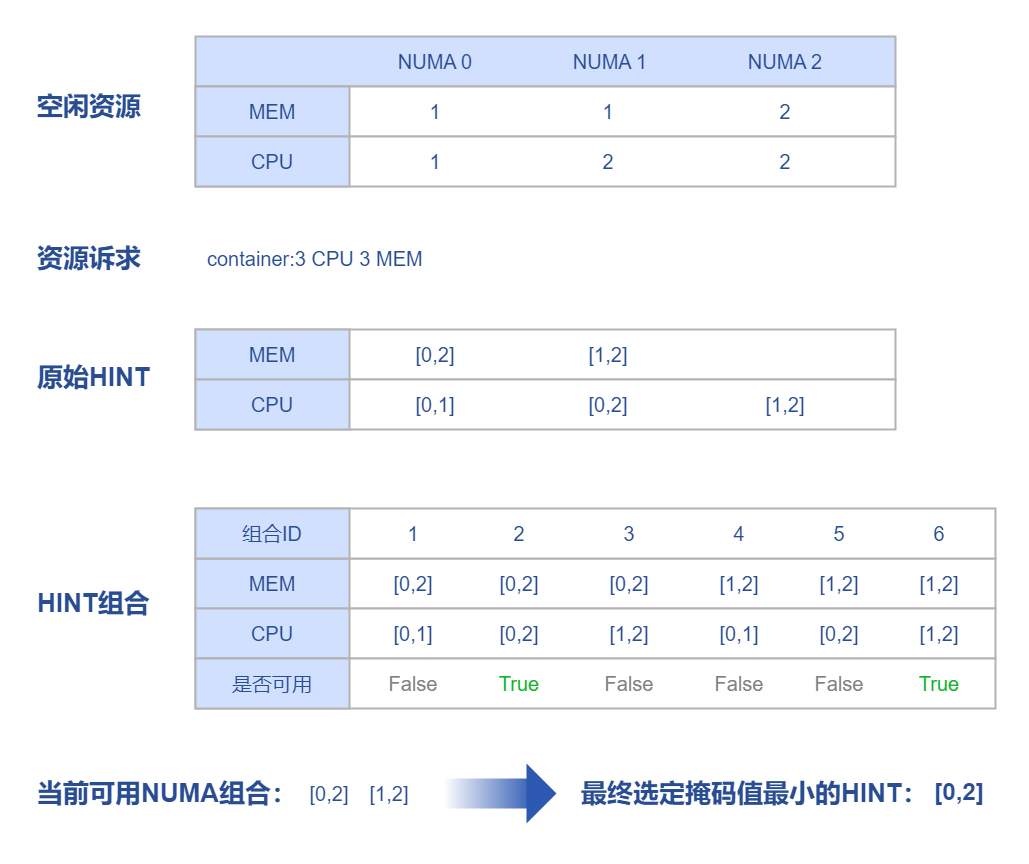

The diagram above was exported from draw.io. Its source (the exported page's mxGraphModel, read from the mxfile embedded in the PNG):
<mxGraphModel dx="1424" dy="659" grid="1" gridSize="10" guides="1" tooltips="1" connect="1" arrows="1" fold="1" page="1" pageScale="1" pageWidth="827" pageHeight="1169" math="0" shadow="0">
  <root>
    <mxCell id="0" />
    <mxCell id="1" parent="0" />
    <mxCell id="rLrhZn_nEAG-dJcrQtcL-1" value="" style="rounded=1;whiteSpace=wrap;html=1;arcSize=0;strokeColor=none;" parent="1" vertex="1">
      <mxGeometry x="11" y="6" width="1029" height="864" as="geometry" />
    </mxCell>
    <mxCell id="O8FLm35JxjT8547f-f1n-1" value="" style="rounded=0;whiteSpace=wrap;html=1;fillColor=#d1e0ff;strokeColor=#b3b3b3;strokeWidth=2;fontColor=#294d92;fontSize=20;" parent="1" vertex="1">
      <mxGeometry x="206" y="42" width="700" height="50" as="geometry" />
    </mxCell>
    <mxCell id="O8FLm35JxjT8547f-f1n-2" value="&lt;span style=&quot;color: rgb(41, 77, 146); font-size: 20px;&quot;&gt;NUMA 0&lt;/span&gt;" style="rounded=0;whiteSpace=wrap;html=1;fillColor=none;strokeColor=none;" parent="1" vertex="1">
      <mxGeometry x="386" y="47" width="120" height="40" as="geometry" />
    </mxCell>
    <mxCell id="J38SDIVk573tCYkOVa6i-1" value="&lt;span style=&quot;color: rgb(41, 77, 146); font-size: 20px;&quot;&gt;NUMA 1&lt;/span&gt;" style="rounded=0;whiteSpace=wrap;html=1;fillColor=none;strokeColor=none;" parent="1" vertex="1">
      <mxGeometry x="561" y="47" width="120" height="40" as="geometry" />
    </mxCell>
    <mxCell id="J38SDIVk573tCYkOVa6i-2" value="&lt;span style=&quot;color: rgb(41, 77, 146); font-size: 20px;&quot;&gt;NUMA 2&lt;/span&gt;" style="rounded=0;whiteSpace=wrap;html=1;fillColor=none;strokeColor=none;" parent="1" vertex="1">
      <mxGeometry x="736" y="47" width="120" height="40" as="geometry" />
    </mxCell>
    <mxCell id="J38SDIVk573tCYkOVa6i-4" value="" style="rounded=0;whiteSpace=wrap;html=1;fillColor=#FFFFFF;strokeColor=#b3b3b3;strokeWidth=2;fontColor=#294d92;fontSize=20;" parent="1" vertex="1">
      <mxGeometry x="206" y="92" width="700" height="50" as="geometry" />
    </mxCell>
    <mxCell id="J38SDIVk573tCYkOVa6i-6" value="&lt;span style=&quot;color: rgb(41, 77, 146); font-size: 20px;&quot;&gt;1&lt;/span&gt;" style="rounded=0;whiteSpace=wrap;html=1;fillColor=none;strokeColor=none;" parent="1" vertex="1">
      <mxGeometry x="386" y="97" width="120" height="40" as="geometry" />
    </mxCell>
    <mxCell id="J38SDIVk573tCYkOVa6i-7" value="&lt;span style=&quot;color: rgb(41, 77, 146); font-size: 20px;&quot;&gt;1&lt;/span&gt;" style="rounded=0;whiteSpace=wrap;html=1;fillColor=none;strokeColor=none;" parent="1" vertex="1">
      <mxGeometry x="559" y="97" width="120" height="40" as="geometry" />
    </mxCell>
    <mxCell id="J38SDIVk573tCYkOVa6i-8" value="&lt;span style=&quot;color: rgb(41, 77, 146); font-size: 20px;&quot;&gt;2&lt;/span&gt;" style="rounded=0;whiteSpace=wrap;html=1;fillColor=none;strokeColor=none;" parent="1" vertex="1">
      <mxGeometry x="736" y="97" width="120" height="40" as="geometry" />
    </mxCell>
    <mxCell id="J38SDIVk573tCYkOVa6i-9" value="" style="rounded=0;whiteSpace=wrap;html=1;fillColor=#FFFFFF;strokeColor=#b3b3b3;strokeWidth=2;fontColor=#294d92;fontSize=20;" parent="1" vertex="1">
      <mxGeometry x="206" y="142" width="700" height="50" as="geometry" />
    </mxCell>
    <mxCell id="J38SDIVk573tCYkOVa6i-11" value="&lt;span style=&quot;color: rgb(41, 77, 146); font-size: 20px;&quot;&gt;1&lt;/span&gt;" style="rounded=0;whiteSpace=wrap;html=1;fillColor=none;strokeColor=none;" parent="1" vertex="1">
      <mxGeometry x="386" y="147" width="120" height="40" as="geometry" />
    </mxCell>
    <mxCell id="J38SDIVk573tCYkOVa6i-12" value="&lt;span style=&quot;color: rgb(41, 77, 146); font-size: 20px;&quot;&gt;2&lt;/span&gt;" style="rounded=0;whiteSpace=wrap;html=1;fillColor=none;strokeColor=none;" parent="1" vertex="1">
      <mxGeometry x="559" y="147" width="120" height="40" as="geometry" />
    </mxCell>
    <mxCell id="J38SDIVk573tCYkOVa6i-13" value="&lt;span style=&quot;color: rgb(41, 77, 146); font-size: 20px;&quot;&gt;2&lt;/span&gt;" style="rounded=0;whiteSpace=wrap;html=1;fillColor=none;strokeColor=none;" parent="1" vertex="1">
      <mxGeometry x="736" y="147" width="120" height="40" as="geometry" />
    </mxCell>
    <mxCell id="CEYKKL7CVrayYsfXRrQ0-1" value="&lt;b&gt;空闲资源&lt;/b&gt;" style="rounded=0;whiteSpace=wrap;html=1;strokeColor=none;fillColor=none;fontColor=#294D92;fontSize=26;align=left;" parent="1" vertex="1">
      <mxGeometry x="46" y="87" width="140" height="50" as="geometry" />
    </mxCell>
    <mxCell id="CEYKKL7CVrayYsfXRrQ0-16" value="&lt;b&gt;资源诉求&lt;/b&gt;" style="rounded=0;whiteSpace=wrap;html=1;strokeColor=none;fillColor=none;fontColor=#294D92;fontSize=26;align=left;" parent="1" vertex="1">
      <mxGeometry x="46" y="239" width="140" height="50" as="geometry" />
    </mxCell>
    <mxCell id="CEYKKL7CVrayYsfXRrQ0-17" value="&lt;span style=&quot;color: rgb(41, 77, 146); font-size: 20px;&quot;&gt;container:3 CPU 3 MEM&lt;/span&gt;" style="rounded=0;whiteSpace=wrap;html=1;fillColor=none;strokeColor=none;align=left;" parent="1" vertex="1">
      <mxGeometry x="216" y="244" width="554" height="40" as="geometry" />
    </mxCell>
    <mxCell id="CEYKKL7CVrayYsfXRrQ0-24" value="" style="rounded=0;whiteSpace=wrap;html=1;fillColor=#FFFFFF;strokeColor=#b3b3b3;strokeWidth=2;fontColor=#294d92;fontSize=20;" parent="1" vertex="1">
      <mxGeometry x="206" y="335" width="700" height="50" as="geometry" />
    </mxCell>
    <mxCell id="CEYKKL7CVrayYsfXRrQ0-26" value="&lt;font color=&quot;#294d92&quot;&gt;&lt;span style=&quot;font-size: 20px;&quot;&gt;[0,2]&lt;/span&gt;&lt;/font&gt;" style="rounded=0;whiteSpace=wrap;html=1;fillColor=none;strokeColor=none;" parent="1" vertex="1">
      <mxGeometry x="386" y="340" width="120" height="40" as="geometry" />
    </mxCell>
    <mxCell id="CEYKKL7CVrayYsfXRrQ0-27" value="&lt;span style=&quot;color: rgb(41, 77, 146); font-size: 20px;&quot;&gt;[1,2]&lt;/span&gt;" style="rounded=0;whiteSpace=wrap;html=1;fillColor=none;strokeColor=none;" parent="1" vertex="1">
      <mxGeometry x="559" y="340" width="120" height="40" as="geometry" />
    </mxCell>
    <mxCell id="CEYKKL7CVrayYsfXRrQ0-29" value="" style="rounded=0;whiteSpace=wrap;html=1;fillColor=#FFFFFF;strokeColor=#b3b3b3;strokeWidth=2;fontColor=#294d92;fontSize=20;" parent="1" vertex="1">
      <mxGeometry x="206" y="385" width="700" height="50" as="geometry" />
    </mxCell>
    <mxCell id="CEYKKL7CVrayYsfXRrQ0-31" value="&lt;span style=&quot;color: rgb(41, 77, 146); font-size: 20px;&quot;&gt;[0,1]&lt;/span&gt;" style="rounded=0;whiteSpace=wrap;html=1;fillColor=none;strokeColor=none;" parent="1" vertex="1">
      <mxGeometry x="386" y="390" width="120" height="40" as="geometry" />
    </mxCell>
    <mxCell id="CEYKKL7CVrayYsfXRrQ0-32" value="&lt;span style=&quot;color: rgb(41, 77, 146); font-size: 20px;&quot;&gt;[0,2]&lt;/span&gt;" style="rounded=0;whiteSpace=wrap;html=1;fillColor=none;strokeColor=none;" parent="1" vertex="1">
      <mxGeometry x="559" y="390" width="120" height="40" as="geometry" />
    </mxCell>
    <mxCell id="CEYKKL7CVrayYsfXRrQ0-33" value="&lt;span style=&quot;color: rgb(41, 77, 146); font-size: 20px;&quot;&gt;[1,2]&lt;/span&gt;" style="rounded=0;whiteSpace=wrap;html=1;fillColor=none;strokeColor=none;" parent="1" vertex="1">
      <mxGeometry x="736" y="390" width="120" height="40" as="geometry" />
    </mxCell>
    <mxCell id="CEYKKL7CVrayYsfXRrQ0-34" value="&lt;b&gt;原始HINT&lt;/b&gt;" style="rounded=0;whiteSpace=wrap;html=1;strokeColor=none;fillColor=none;fontColor=#294D92;fontSize=26;align=left;" parent="1" vertex="1">
      <mxGeometry x="46" y="358" width="140" height="50" as="geometry" />
    </mxCell>
    <mxCell id="CEYKKL7CVrayYsfXRrQ0-35" value="MEM" style="rounded=0;whiteSpace=wrap;html=1;fillColor=#d1e0ff;strokeColor=#b3b3b3;strokeWidth=2;fontColor=#294d92;fontSize=20;" parent="1" vertex="1">
      <mxGeometry x="206" y="335" width="154" height="50" as="geometry" />
    </mxCell>
    <mxCell id="CEYKKL7CVrayYsfXRrQ0-36" value="CPU" style="rounded=0;whiteSpace=wrap;html=1;fillColor=#d1e0ff;strokeColor=#b3b3b3;strokeWidth=2;fontColor=#294d92;fontSize=20;" parent="1" vertex="1">
      <mxGeometry x="206" y="385" width="154" height="50" as="geometry" />
    </mxCell>
    <mxCell id="CEYKKL7CVrayYsfXRrQ0-37" value="MEM" style="rounded=0;whiteSpace=wrap;html=1;fillColor=#d1e0ff;strokeColor=#b3b3b3;strokeWidth=2;fontColor=#294d92;fontSize=20;" parent="1" vertex="1">
      <mxGeometry x="206" y="92" width="154" height="50" as="geometry" />
    </mxCell>
    <mxCell id="CEYKKL7CVrayYsfXRrQ0-38" value="CPU" style="rounded=0;whiteSpace=wrap;html=1;fillColor=#d1e0ff;strokeColor=#b3b3b3;strokeWidth=2;fontColor=#294d92;fontSize=20;" parent="1" vertex="1">
      <mxGeometry x="206" y="142" width="154" height="50" as="geometry" />
    </mxCell>
    <mxCell id="CEYKKL7CVrayYsfXRrQ0-39" value="" style="rounded=0;whiteSpace=wrap;html=1;fillColor=#FFFFFF;strokeColor=#b3b3b3;strokeWidth=2;fontColor=#294d92;fontSize=20;" parent="1" vertex="1">
      <mxGeometry x="206" y="564" width="800" height="50" as="geometry" />
    </mxCell>
    <mxCell id="CEYKKL7CVrayYsfXRrQ0-40" value="&lt;font color=&quot;#294d92&quot;&gt;&lt;span style=&quot;font-size: 20px;&quot;&gt;[0,2]&lt;/span&gt;&lt;/font&gt;" style="rounded=0;whiteSpace=wrap;html=1;fillColor=none;strokeColor=none;" parent="1" vertex="1">
      <mxGeometry x="374" y="569" width="100" height="40" as="geometry" />
    </mxCell>
    <mxCell id="CEYKKL7CVrayYsfXRrQ0-42" value="" style="rounded=0;whiteSpace=wrap;html=1;fillColor=#FFFFFF;strokeColor=#b3b3b3;strokeWidth=2;fontColor=#294d92;fontSize=20;" parent="1" vertex="1">
      <mxGeometry x="206" y="614" width="800" height="50" as="geometry" />
    </mxCell>
    <mxCell id="CEYKKL7CVrayYsfXRrQ0-43" value="&lt;span style=&quot;color: rgb(41, 77, 146); font-size: 20px;&quot;&gt;[0,1]&lt;/span&gt;" style="rounded=0;whiteSpace=wrap;html=1;fillColor=none;strokeColor=none;" parent="1" vertex="1">
      <mxGeometry x="374" y="619" width="100" height="40" as="geometry" />
    </mxCell>
    <mxCell id="CEYKKL7CVrayYsfXRrQ0-46" value="&lt;b&gt;HINT组合&lt;/b&gt;" style="rounded=0;whiteSpace=wrap;html=1;strokeColor=none;fillColor=none;fontColor=#294D92;fontSize=26;align=left;" parent="1" vertex="1">
      <mxGeometry x="46" y="584" width="140" height="50" as="geometry" />
    </mxCell>
    <mxCell id="CEYKKL7CVrayYsfXRrQ0-47" value="MEM" style="rounded=0;whiteSpace=wrap;html=1;fillColor=#d1e0ff;strokeColor=#b3b3b3;strokeWidth=2;fontColor=#294d92;fontSize=20;" parent="1" vertex="1">
      <mxGeometry x="206" y="564" width="154" height="50" as="geometry" />
    </mxCell>
    <mxCell id="CEYKKL7CVrayYsfXRrQ0-48" value="CPU" style="rounded=0;whiteSpace=wrap;html=1;fillColor=#d1e0ff;strokeColor=#b3b3b3;strokeWidth=2;fontColor=#294d92;fontSize=20;" parent="1" vertex="1">
      <mxGeometry x="206" y="614" width="154" height="50" as="geometry" />
    </mxCell>
    <mxCell id="CEYKKL7CVrayYsfXRrQ0-49" value="" style="rounded=0;whiteSpace=wrap;html=1;fillColor=#FFFFFF;strokeColor=#b3b3b3;strokeWidth=2;fontColor=#294d92;fontSize=20;" parent="1" vertex="1">
      <mxGeometry x="206" y="514" width="800" height="50" as="geometry" />
    </mxCell>
    <mxCell id="CEYKKL7CVrayYsfXRrQ0-52" value="组合ID" style="rounded=0;whiteSpace=wrap;html=1;fillColor=#d1e0ff;strokeColor=#b3b3b3;strokeWidth=2;fontColor=#294d92;fontSize=20;" parent="1" vertex="1">
      <mxGeometry x="206" y="514" width="154" height="50" as="geometry" />
    </mxCell>
    <mxCell id="CEYKKL7CVrayYsfXRrQ0-53" value="" style="rounded=0;whiteSpace=wrap;html=1;fillColor=#FFFFFF;strokeColor=#b3b3b3;strokeWidth=2;fontColor=#294d92;fontSize=20;" parent="1" vertex="1">
      <mxGeometry x="206" y="664" width="800" height="50" as="geometry" />
    </mxCell>
    <mxCell id="CEYKKL7CVrayYsfXRrQ0-54" value="&lt;span style=&quot;font-size: 20px;&quot;&gt;False&lt;/span&gt;" style="rounded=0;whiteSpace=wrap;html=1;fillColor=none;strokeColor=none;fontColor=#808080;" parent="1" vertex="1">
      <mxGeometry x="374" y="669" width="100" height="40" as="geometry" />
    </mxCell>
    <mxCell id="CEYKKL7CVrayYsfXRrQ0-57" value="是否可用" style="rounded=0;whiteSpace=wrap;html=1;fillColor=#d1e0ff;strokeColor=#b3b3b3;strokeWidth=2;fontColor=#294d92;fontSize=20;" parent="1" vertex="1">
      <mxGeometry x="206" y="664" width="154" height="50" as="geometry" />
    </mxCell>
    <mxCell id="CEYKKL7CVrayYsfXRrQ0-58" value="&lt;font color=&quot;#294d92&quot;&gt;&lt;span style=&quot;font-size: 20px;&quot;&gt;1&lt;/span&gt;&lt;/font&gt;" style="rounded=0;whiteSpace=wrap;html=1;fillColor=none;strokeColor=none;" parent="1" vertex="1">
      <mxGeometry x="374" y="519" width="100" height="40" as="geometry" />
    </mxCell>
    <mxCell id="CEYKKL7CVrayYsfXRrQ0-59" value="&lt;font color=&quot;#294d92&quot;&gt;&lt;span style=&quot;font-size: 20px;&quot;&gt;[0,2]&lt;/span&gt;&lt;/font&gt;" style="rounded=0;whiteSpace=wrap;html=1;fillColor=none;strokeColor=none;" parent="1" vertex="1">
      <mxGeometry x="480" y="569" width="100" height="40" as="geometry" />
    </mxCell>
    <mxCell id="CEYKKL7CVrayYsfXRrQ0-60" value="&lt;span style=&quot;color: rgb(41, 77, 146); font-size: 20px;&quot;&gt;[0,2]&lt;/span&gt;" style="rounded=0;whiteSpace=wrap;html=1;fillColor=none;strokeColor=none;" parent="1" vertex="1">
      <mxGeometry x="480" y="619" width="100" height="40" as="geometry" />
    </mxCell>
    <mxCell id="CEYKKL7CVrayYsfXRrQ0-61" value="&lt;span style=&quot;font-size: 20px;&quot;&gt;True&lt;/span&gt;" style="rounded=0;whiteSpace=wrap;html=1;fillColor=none;strokeColor=none;fontColor=#12B52D;" parent="1" vertex="1">
      <mxGeometry x="480" y="669" width="100" height="40" as="geometry" />
    </mxCell>
    <mxCell id="CEYKKL7CVrayYsfXRrQ0-62" value="&lt;font color=&quot;#294d92&quot;&gt;&lt;span style=&quot;font-size: 20px;&quot;&gt;2&lt;/span&gt;&lt;/font&gt;" style="rounded=0;whiteSpace=wrap;html=1;fillColor=none;strokeColor=none;" parent="1" vertex="1">
      <mxGeometry x="480" y="519" width="100" height="40" as="geometry" />
    </mxCell>
    <mxCell id="CEYKKL7CVrayYsfXRrQ0-63" value="&lt;font color=&quot;#294d92&quot;&gt;&lt;span style=&quot;font-size: 20px;&quot;&gt;[0,2]&lt;/span&gt;&lt;/font&gt;" style="rounded=0;whiteSpace=wrap;html=1;fillColor=none;strokeColor=none;" parent="1" vertex="1">
      <mxGeometry x="590" y="569" width="100" height="40" as="geometry" />
    </mxCell>
    <mxCell id="CEYKKL7CVrayYsfXRrQ0-64" value="&lt;span style=&quot;color: rgb(41, 77, 146); font-size: 20px;&quot;&gt;[1,2]&lt;/span&gt;" style="rounded=0;whiteSpace=wrap;html=1;fillColor=none;strokeColor=none;" parent="1" vertex="1">
      <mxGeometry x="590" y="619" width="100" height="40" as="geometry" />
    </mxCell>
    <mxCell id="CEYKKL7CVrayYsfXRrQ0-65" value="&lt;span style=&quot;color: rgb(128, 128, 128); font-size: 20px;&quot;&gt;False&lt;/span&gt;" style="rounded=0;whiteSpace=wrap;html=1;fillColor=none;strokeColor=none;" parent="1" vertex="1">
      <mxGeometry x="590" y="669" width="100" height="40" as="geometry" />
    </mxCell>
    <mxCell id="CEYKKL7CVrayYsfXRrQ0-66" value="&lt;font color=&quot;#294d92&quot;&gt;&lt;span style=&quot;font-size: 20px;&quot;&gt;3&lt;/span&gt;&lt;/font&gt;" style="rounded=0;whiteSpace=wrap;html=1;fillColor=none;strokeColor=none;" parent="1" vertex="1">
      <mxGeometry x="590" y="519" width="100" height="40" as="geometry" />
    </mxCell>
    <mxCell id="CEYKKL7CVrayYsfXRrQ0-67" value="&lt;font color=&quot;#294d92&quot;&gt;&lt;span style=&quot;font-size: 20px;&quot;&gt;[1,2]&lt;/span&gt;&lt;/font&gt;" style="rounded=0;whiteSpace=wrap;html=1;fillColor=none;strokeColor=none;" parent="1" vertex="1">
      <mxGeometry x="700" y="569" width="100" height="40" as="geometry" />
    </mxCell>
    <mxCell id="CEYKKL7CVrayYsfXRrQ0-68" value="&lt;span style=&quot;color: rgb(41, 77, 146); font-size: 20px;&quot;&gt;[0,1]&lt;/span&gt;" style="rounded=0;whiteSpace=wrap;html=1;fillColor=none;strokeColor=none;" parent="1" vertex="1">
      <mxGeometry x="700" y="619" width="100" height="40" as="geometry" />
    </mxCell>
    <mxCell id="CEYKKL7CVrayYsfXRrQ0-69" value="&lt;span style=&quot;color: rgb(128, 128, 128); font-size: 20px;&quot;&gt;False&lt;/span&gt;" style="rounded=0;whiteSpace=wrap;html=1;fillColor=none;strokeColor=none;" parent="1" vertex="1">
      <mxGeometry x="700" y="669" width="100" height="40" as="geometry" />
    </mxCell>
    <mxCell id="CEYKKL7CVrayYsfXRrQ0-70" value="&lt;font color=&quot;#294d92&quot;&gt;&lt;span style=&quot;font-size: 20px;&quot;&gt;4&lt;/span&gt;&lt;/font&gt;" style="rounded=0;whiteSpace=wrap;html=1;fillColor=none;strokeColor=none;" parent="1" vertex="1">
      <mxGeometry x="700" y="519" width="100" height="40" as="geometry" />
    </mxCell>
    <mxCell id="CEYKKL7CVrayYsfXRrQ0-71" value="&lt;span style=&quot;color: rgb(41, 77, 146); font-size: 20px;&quot;&gt;[1,2]&lt;/span&gt;" style="rounded=0;whiteSpace=wrap;html=1;fillColor=none;strokeColor=none;" parent="1" vertex="1">
      <mxGeometry x="800" y="569" width="100" height="40" as="geometry" />
    </mxCell>
    <mxCell id="CEYKKL7CVrayYsfXRrQ0-72" value="&lt;span style=&quot;color: rgb(41, 77, 146); font-size: 20px;&quot;&gt;[0,2]&lt;/span&gt;" style="rounded=0;whiteSpace=wrap;html=1;fillColor=none;strokeColor=none;" parent="1" vertex="1">
      <mxGeometry x="800" y="619" width="100" height="40" as="geometry" />
    </mxCell>
    <mxCell id="CEYKKL7CVrayYsfXRrQ0-73" value="&lt;span style=&quot;color: rgb(128, 128, 128); font-size: 20px;&quot;&gt;False&lt;/span&gt;" style="rounded=0;whiteSpace=wrap;html=1;fillColor=none;strokeColor=none;" parent="1" vertex="1">
      <mxGeometry x="800" y="669" width="100" height="40" as="geometry" />
    </mxCell>
    <mxCell id="CEYKKL7CVrayYsfXRrQ0-74" value="&lt;font color=&quot;#294d92&quot;&gt;&lt;span style=&quot;font-size: 20px;&quot;&gt;5&lt;/span&gt;&lt;/font&gt;" style="rounded=0;whiteSpace=wrap;html=1;fillColor=none;strokeColor=none;" parent="1" vertex="1">
      <mxGeometry x="800" y="519" width="100" height="40" as="geometry" />
    </mxCell>
    <mxCell id="CEYKKL7CVrayYsfXRrQ0-75" value="&lt;span style=&quot;color: rgb(18, 181, 45); font-size: 20px;&quot;&gt;True&lt;/span&gt;" style="rounded=0;whiteSpace=wrap;html=1;fillColor=none;strokeColor=none;" parent="1" vertex="1">
      <mxGeometry x="900" y="669" width="100" height="40" as="geometry" />
    </mxCell>
    <mxCell id="CEYKKL7CVrayYsfXRrQ0-76" value="&lt;span style=&quot;color: rgb(41, 77, 146); font-size: 20px;&quot;&gt;[1,2]&lt;/span&gt;" style="rounded=0;whiteSpace=wrap;html=1;fillColor=none;strokeColor=none;" parent="1" vertex="1">
      <mxGeometry x="900" y="619" width="100" height="40" as="geometry" />
    </mxCell>
    <mxCell id="CEYKKL7CVrayYsfXRrQ0-77" value="&lt;span style=&quot;color: rgb(41, 77, 146); font-size: 20px;&quot;&gt;[1,2]&lt;/span&gt;" style="rounded=0;whiteSpace=wrap;html=1;fillColor=none;strokeColor=none;" parent="1" vertex="1">
      <mxGeometry x="900" y="569" width="100" height="40" as="geometry" />
    </mxCell>
    <mxCell id="CEYKKL7CVrayYsfXRrQ0-78" value="&lt;font color=&quot;#294d92&quot;&gt;&lt;span style=&quot;font-size: 20px;&quot;&gt;6&lt;/span&gt;&lt;/font&gt;" style="rounded=0;whiteSpace=wrap;html=1;fillColor=none;strokeColor=none;" parent="1" vertex="1">
      <mxGeometry x="900" y="519" width="100" height="40" as="geometry" />
    </mxCell>
    <mxCell id="IWZWBR6sIBGuYOEEZghe-1" value="&lt;b&gt;当前可用NUMA组合：&lt;/b&gt;" style="rounded=0;whiteSpace=wrap;html=1;strokeColor=none;fillColor=none;fontColor=#294D92;fontSize=26;align=left;" parent="1" vertex="1">
      <mxGeometry x="46" y="774" width="264" height="50" as="geometry" />
    </mxCell>
    <mxCell id="IWZWBR6sIBGuYOEEZghe-2" value="&lt;span style=&quot;color: rgb(41, 77, 146); font-size: 20px;&quot;&gt;[0,2]&lt;/span&gt;" style="rounded=0;whiteSpace=wrap;html=1;fillColor=none;strokeColor=none;" parent="1" vertex="1">
      <mxGeometry x="310" y="779" width="60" height="40" as="geometry" />
    </mxCell>
    <mxCell id="IWZWBR6sIBGuYOEEZghe-3" value="&lt;span style=&quot;color: rgb(41, 77, 146); font-size: 20px;&quot;&gt;[1,2]&lt;/span&gt;" style="rounded=0;whiteSpace=wrap;html=1;fillColor=none;strokeColor=none;" parent="1" vertex="1">
      <mxGeometry x="370" y="779" width="60" height="40" as="geometry" />
    </mxCell>
    <mxCell id="nQF5YBCezZEkOO1VNf3s-1" value="" style="rounded=0;whiteSpace=wrap;html=1;fillColor=#2b57b1;strokeColor=none;strokeWidth=2;fontColor=#FFFFFF;fontSize=18;gradientColor=#FFFFFF;gradientDirection=west;" parent="1" vertex="1">
      <mxGeometry x="454" y="784" width="93" height="30" as="geometry" />
    </mxCell>
    <mxCell id="nQF5YBCezZEkOO1VNf3s-2" value="" style="triangle;whiteSpace=wrap;html=1;strokeColor=none;fillColor=#2c58b2;" parent="1" vertex="1">
      <mxGeometry x="537" y="769" width="30" height="60" as="geometry" />
    </mxCell>
    <mxCell id="nQF5YBCezZEkOO1VNf3s-3" value="&lt;b&gt;最终选定掩码值最小的HINT：&lt;/b&gt;" style="rounded=0;whiteSpace=wrap;html=1;strokeColor=none;fillColor=none;fontColor=#294D92;fontSize=26;align=left;" parent="1" vertex="1">
      <mxGeometry x="590" y="774" width="350" height="50" as="geometry" />
    </mxCell>
    <mxCell id="nQF5YBCezZEkOO1VNf3s-4" value="&lt;span style=&quot;color: rgb(41, 77, 146); font-size: 24px;&quot;&gt;[0,2]&lt;/span&gt;" style="rounded=0;whiteSpace=wrap;html=1;fillColor=none;strokeColor=none;fontStyle=1;fontSize=24;" parent="1" vertex="1">
      <mxGeometry x="940" y="778" width="60" height="40" as="geometry" />
    </mxCell>
  </root>
</mxGraphModel>